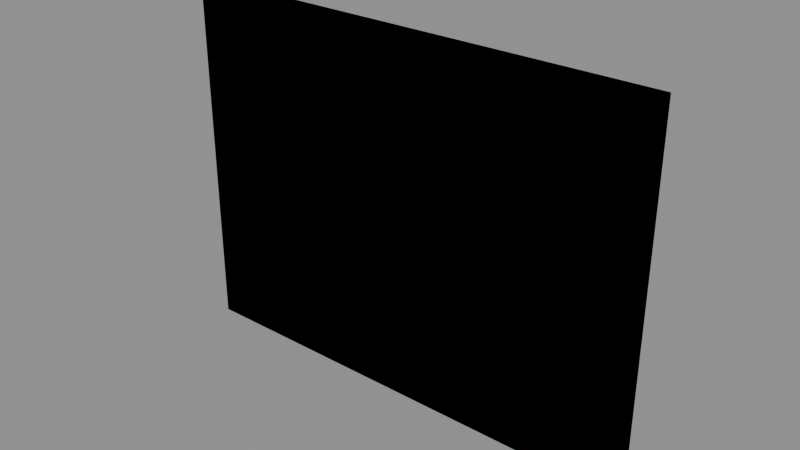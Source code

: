 # Source: prop_grass_card_a.blend  (saved by Blender 5.2.44; exported with 4.5.12 LTS)
import bpy
from mathutils import Matrix  # noqa: F401  (used for matrix-valued properties, if any)

bpy.ops.wm.read_factory_settings(use_empty=True)
scene = bpy.context.scene
scene.name = 'Scene'

# ---- images (referenced by path relative to the original .blend; pixels are not part of the script)
import os
ASSET_DIR = os.environ.get("B2B_ASSET_DIR", "")  # directory of the original .blend (textures are referenced by path, not embedded)
HERE = os.path.dirname(os.path.abspath(__file__))  # packed textures are extracted next to this script under _unpacked/

def load_image(name, relpath, width, height, colorspace="sRGB"):
    """Load a texture the original file referenced (path relative to the .blend, or extracted next to this script)."""
    p = next((c for c in (os.path.join(HERE, relpath), os.path.join(ASSET_DIR, relpath)) if relpath and os.path.exists(c)), "")
    if p:
        img = bpy.data.images.load(p, check_existing=True)
        img.name = name
    else:  # same state as the original file: an image datablock whose file is absent (Cycles renders it pink)
        img = bpy.data.images.new(name, width, height)
        img.source = "FILE"
        img.filepath = "//" + (relpath or name)
    img.colorspace_settings.name = colorspace
    return img
img_t_grasscard_albedo_png = load_image('T_GrassCard_Albedo.png', 'T_GrassCard_Albedo.png', 1024, 1024, 'sRGB')

# ---- materials (node trees are filled in below, after node groups)
mat_m_foliagecommon = bpy.data.materials.new('M_FoliageCommon')

# ---- material node trees
mat_m_foliagecommon.use_nodes = True; mat_m_foliagecommon.node_tree.nodes.clear()
_N = mat_m_foliagecommon.node_tree.nodes; _L = mat_m_foliagecommon.node_tree.links
n0 = _N.new('ShaderNodeBsdfPrincipled'); n0.name = 'Principled BSDF'; n0.location = (-200, 100)
n0.inputs[2].default_value = 0.85
n0.inputs[10].default_value = 0.005
n1 = _N.new('ShaderNodeOutputMaterial'); n1.name = 'Material Output'; n1.location = (200, 100)
n2 = _N.new('ShaderNodeTexImage'); n2.name = 'Image Texture'; n2.location = (0, 0)
n2.image = img_t_grasscard_albedo_png
_L.new(n0.outputs[0], n1.inputs[0])
_L.new(n2.outputs[0], n0.inputs[0])
_L.new(n2.outputs[1], n0.inputs[4])
n1.is_active_output = True

# ---- meshes
me_sm_carda_lod0 = bpy.data.meshes.new('SM_CardA_LOD0')
me_sm_carda_lod0.from_pydata([(-0.6, 0.0, 0.0), (0.6, 0.0, 0.0), (0.6, 0.0, 0.9), (-0.6, 0.0, 0.9)], [], [(0, 1, 2, 3)])
_uv = me_sm_carda_lod0.uv_layers.new(name='UVMap')
_uv.uv.foreach_set('vector', [0.0, 0.0, 1.0, 0.0, 1.0, 1.0, 0.0, 1.0])
me_sm_carda_lod0.materials.append(mat_m_foliagecommon)
me_sm_carda_lod0.update()
me_sm_carda_lod0.normals_split_custom_set([tuple(v) for v in zip(*[iter([-0.1626, 4.371e-08, 0.9867, 0.1626, 4.371e-08, 0.9867, 0.1626, 4.371e-08, 0.9867, -0.1626, 4.371e-08, 0.9867])] * 3)])
me_sm_carda_lod1 = bpy.data.meshes.new('SM_CardA_LOD1')
me_sm_carda_lod1.from_pydata([(-0.6, 0.0, 0.0), (0.6, 0.0, 0.0), (0.6, 0.0, 0.9), (-0.6, 0.0, 0.9)], [], [(0, 1, 2, 3)])
_uv = me_sm_carda_lod1.uv_layers.new(name='UVMap')
_uv.uv.foreach_set('vector', [0.0, 0.0, 1.0, 0.0, 1.0, 1.0, 0.0, 1.0])
me_sm_carda_lod1.materials.append(mat_m_foliagecommon)
me_sm_carda_lod1.update()
me_sm_carda_lod1.normals_split_custom_set([tuple(v) for v in zip(*[iter([-0.1626, 4.371e-08, 0.9867, 0.1626, 4.371e-08, 0.9867, 0.1626, 4.371e-08, 0.9867, -0.1626, 4.371e-08, 0.9867])] * 3)])
me_sm_carda_lod2 = bpy.data.meshes.new('SM_CardA_LOD2')
me_sm_carda_lod2.from_pydata([(-0.45, 0.0, 0.0), (0.45, 0.0, 0.0), (0.45, 0.0, 0.75), (-0.45, 0.0, 0.75)], [], [(0, 1, 2, 3)])
_uv = me_sm_carda_lod2.uv_layers.new(name='UVMap')
_uv.uv.foreach_set('vector', [0.0, 0.0, 1.0, 0.0, 1.0, 1.0, 0.0, 1.0])
me_sm_carda_lod2.materials.append(mat_m_foliagecommon)
me_sm_carda_lod2.update()
me_sm_carda_lod2.normals_split_custom_set([tuple(v) for v in zip(*[iter([-0.1198, 4.371e-08, 0.9928, 0.1198, 4.371e-08, 0.9928, 0.1197, 4.371e-08, 0.9928, -0.1197, 4.371e-08, 0.9928])] * 3)])

# ---- objects
ob_root_prop_grass_card_a = bpy.data.objects.new('ROOT_prop_grass_card_a', None)
ob_sm_carda_lod0 = bpy.data.objects.new('SM_CardA_LOD0', me_sm_carda_lod0)
ob_sm_carda_lod1 = bpy.data.objects.new('SM_CardA_LOD1', me_sm_carda_lod1)
ob_sm_carda_lod2 = bpy.data.objects.new('SM_CardA_LOD2', me_sm_carda_lod2)

# ---- transforms, parenting, visibility, modifiers, constraints
ob_root_prop_grass_card_a.location = (0.0, 0.0, 0.0)
ob_sm_carda_lod0.parent = ob_root_prop_grass_card_a
ob_sm_carda_lod0.location = (0.0, 0.0, 0.0)
ob_sm_carda_lod1.parent = ob_root_prop_grass_card_a
ob_sm_carda_lod1.location = (0.0, 0.0, 0.0)
ob_sm_carda_lod2.parent = ob_root_prop_grass_card_a
ob_sm_carda_lod2.location = (0.0, 0.0, 0.0)

# ---- collection membership
scene.collection.objects.link(ob_root_prop_grass_card_a)
scene.collection.objects.link(ob_sm_carda_lod0)
scene.collection.objects.link(ob_sm_carda_lod1)
scene.collection.objects.link(ob_sm_carda_lod2)

# ---- scene / render settings (as saved in the file)
scene.frame_start = 1; scene.frame_end = 250; scene.frame_set(1)
scene.render.engine = 'BLENDER_EEVEE_NEXT'
scene.render.bake_bias = 0.0
scene.render.bake_samples = 0
scene.render.compositor_device = 'GPU'
scene.eevee.use_volume_custom_range = False
scene.eevee.fast_gi_thickness_near = 0.1
scene.eevee.fast_gi_thickness_far = 0.0
scene.eevee.ray_tracing_options.screen_trace_thickness = 0.1
bpy.context.view_layer.update()

# ---- added for rendering (the .blend has no active camera and no usable light): camera, sun + grey world if the file has none
cam_auto = bpy.data.cameras.new('AutoCamera')
cam_auto.lens = 50.0
cam_auto.sensor_width = 36.0
cam_auto.clip_end = 1000.0
ob_auto_camera = bpy.data.objects.new('AutoCamera', cam_auto)
scene.collection.objects.link(ob_auto_camera)
ob_auto_camera.location = (1.38784, -1.6654, 1.56027)
ob_auto_camera.rotation_euler = (1.09748, -7.21219e-08, 0.694738)
scene.camera = ob_auto_camera
light_auto_sun = bpy.data.lights.new('AutoSun', 'SUN')
light_auto_sun.energy = 3.0
light_auto_sun.angle = 0.0523599
ob_auto_sun = bpy.data.objects.new('AutoSun', light_auto_sun)
scene.collection.objects.link(ob_auto_sun)
ob_auto_sun.rotation_euler = (0.872665, 0.174533, 0.523599)
if scene.world is None:
    world_auto = bpy.data.worlds.new('AutoWorld')
    world_auto.color = (0.3, 0.3, 0.3)
    scene.world = world_auto
bpy.context.view_layer.update()
